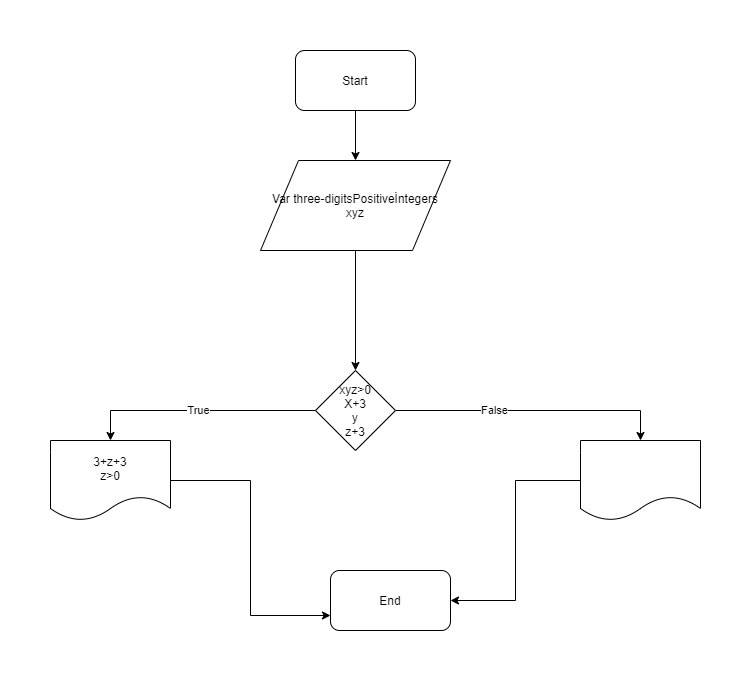

The diagram above was exported from draw.io. Its source (the exported page's mxGraphModel, read from the mxfile embedded in the PNG):
<mxGraphModel dx="543" dy="827" grid="1" gridSize="10" guides="1" tooltips="1" connect="1" arrows="1" fold="1" page="1" pageScale="1" pageWidth="850" pageHeight="1100" math="0" shadow="0">
  <root>
    <mxCell id="QQX7fE-NHMTQq9uhqu1V-0" />
    <mxCell id="QQX7fE-NHMTQq9uhqu1V-1" parent="QQX7fE-NHMTQq9uhqu1V-0" />
    <mxCell id="QQX7fE-NHMTQq9uhqu1V-3" style="edgeStyle=orthogonalEdgeStyle;rounded=0;orthogonalLoop=1;jettySize=auto;html=1;exitX=0.5;exitY=1;exitDx=0;exitDy=0;" edge="1" parent="QQX7fE-NHMTQq9uhqu1V-1" source="QQX7fE-NHMTQq9uhqu1V-2" target="QQX7fE-NHMTQq9uhqu1V-4">
      <mxGeometry relative="1" as="geometry">
        <mxPoint x="340.17647058823536" y="209.9999999999999" as="targetPoint" />
      </mxGeometry>
    </mxCell>
    <mxCell id="QQX7fE-NHMTQq9uhqu1V-2" value="Start" style="rounded=1;whiteSpace=wrap;html=1;" vertex="1" parent="QQX7fE-NHMTQq9uhqu1V-1">
      <mxGeometry x="295" width="120" height="60" as="geometry" />
    </mxCell>
    <mxCell id="QQX7fE-NHMTQq9uhqu1V-9" style="edgeStyle=orthogonalEdgeStyle;rounded=0;orthogonalLoop=1;jettySize=auto;html=1;exitX=0.5;exitY=1;exitDx=0;exitDy=0;" edge="1" parent="QQX7fE-NHMTQq9uhqu1V-1" source="QQX7fE-NHMTQq9uhqu1V-4" target="QQX7fE-NHMTQq9uhqu1V-5">
      <mxGeometry relative="1" as="geometry" />
    </mxCell>
    <mxCell id="QQX7fE-NHMTQq9uhqu1V-4" value="Var three-digitsPositiveİntegers&lt;br&gt;xyz" style="shape=parallelogram;perimeter=parallelogramPerimeter;whiteSpace=wrap;html=1;" vertex="1" parent="QQX7fE-NHMTQq9uhqu1V-1">
      <mxGeometry x="260" y="110" width="190" height="90" as="geometry" />
    </mxCell>
    <mxCell id="QQX7fE-NHMTQq9uhqu1V-11" style="edgeStyle=orthogonalEdgeStyle;rounded=0;orthogonalLoop=1;jettySize=auto;html=1;entryX=0.5;entryY=0;entryDx=0;entryDy=0;" edge="1" parent="QQX7fE-NHMTQq9uhqu1V-1" source="QQX7fE-NHMTQq9uhqu1V-5" target="QQX7fE-NHMTQq9uhqu1V-7">
      <mxGeometry relative="1" as="geometry" />
    </mxCell>
    <mxCell id="QQX7fE-NHMTQq9uhqu1V-17" value="False" style="edgeLabel;html=1;align=center;verticalAlign=middle;resizable=0;points=[];" vertex="1" connectable="0" parent="QQX7fE-NHMTQq9uhqu1V-11">
      <mxGeometry x="-0.2843" y="1" relative="1" as="geometry">
        <mxPoint as="offset" />
      </mxGeometry>
    </mxCell>
    <mxCell id="QQX7fE-NHMTQq9uhqu1V-16" value="True" style="edgeStyle=orthogonalEdgeStyle;rounded=0;orthogonalLoop=1;jettySize=auto;html=1;entryX=0.5;entryY=0;entryDx=0;entryDy=0;" edge="1" parent="QQX7fE-NHMTQq9uhqu1V-1" source="QQX7fE-NHMTQq9uhqu1V-5" target="QQX7fE-NHMTQq9uhqu1V-6">
      <mxGeometry relative="1" as="geometry" />
    </mxCell>
    <mxCell id="QQX7fE-NHMTQq9uhqu1V-5" value="xyz&amp;gt;0&lt;br&gt;X+3&lt;br&gt;y&lt;br&gt;z+3" style="rhombus;whiteSpace=wrap;html=1;" vertex="1" parent="QQX7fE-NHMTQq9uhqu1V-1">
      <mxGeometry x="315" y="320" width="80" height="80" as="geometry" />
    </mxCell>
    <mxCell id="QQX7fE-NHMTQq9uhqu1V-13" style="edgeStyle=orthogonalEdgeStyle;rounded=0;orthogonalLoop=1;jettySize=auto;html=1;entryX=0;entryY=0.75;entryDx=0;entryDy=0;" edge="1" parent="QQX7fE-NHMTQq9uhqu1V-1" source="QQX7fE-NHMTQq9uhqu1V-6" target="QQX7fE-NHMTQq9uhqu1V-8">
      <mxGeometry relative="1" as="geometry" />
    </mxCell>
    <mxCell id="QQX7fE-NHMTQq9uhqu1V-6" value="3+z+3&lt;br&gt;z&amp;gt;0" style="shape=document;whiteSpace=wrap;html=1;boundedLbl=1;" vertex="1" parent="QQX7fE-NHMTQq9uhqu1V-1">
      <mxGeometry x="50" y="390" width="120" height="80" as="geometry" />
    </mxCell>
    <mxCell id="QQX7fE-NHMTQq9uhqu1V-12" style="edgeStyle=orthogonalEdgeStyle;rounded=0;orthogonalLoop=1;jettySize=auto;html=1;entryX=1;entryY=0.5;entryDx=0;entryDy=0;" edge="1" parent="QQX7fE-NHMTQq9uhqu1V-1" source="QQX7fE-NHMTQq9uhqu1V-7" target="QQX7fE-NHMTQq9uhqu1V-8">
      <mxGeometry relative="1" as="geometry" />
    </mxCell>
    <mxCell id="QQX7fE-NHMTQq9uhqu1V-7" value="" style="shape=document;whiteSpace=wrap;html=1;boundedLbl=1;" vertex="1" parent="QQX7fE-NHMTQq9uhqu1V-1">
      <mxGeometry x="580" y="390" width="120" height="80" as="geometry" />
    </mxCell>
    <mxCell id="QQX7fE-NHMTQq9uhqu1V-8" value="End" style="rounded=1;whiteSpace=wrap;html=1;" vertex="1" parent="QQX7fE-NHMTQq9uhqu1V-1">
      <mxGeometry x="330" y="520" width="120" height="60" as="geometry" />
    </mxCell>
  </root>
</mxGraphModel>